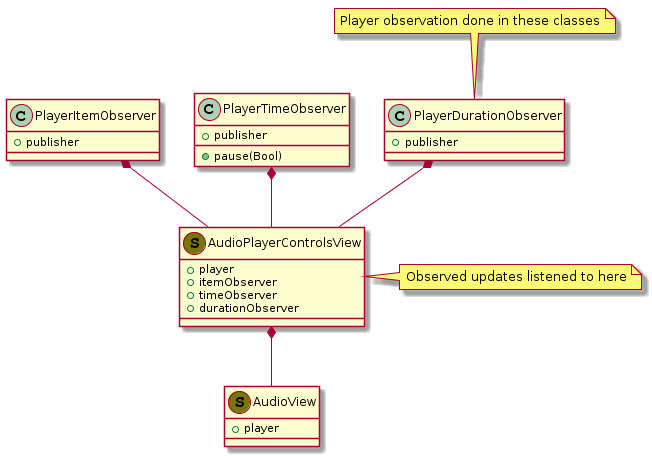

The diagram above was rendered by PlantUML. Its source (embedded in the PNG):
@startuml
class AudioView << (S,#777700) >> {
  +player
}

class AudioPlayerControlsView << (S,#777700) >> {
  +player
  +itemObserver
  +timeObserver
  +durationObserver
}

class PlayerItemObserver {
  +publisher
}

class PlayerTimeObserver {
  +publisher
  +pause(Bool)
}

class PlayerDurationObserver {
  +publisher
}

AudioPlayerControlsView *-- AudioView

PlayerItemObserver *-- AudioPlayerControlsView
PlayerTimeObserver *-- AudioPlayerControlsView
PlayerDurationObserver *-- AudioPlayerControlsView

note top of PlayerDurationObserver : Player observation done in these classes
note right of AudioPlayerControlsView : Observed updates listened to here
@enduml